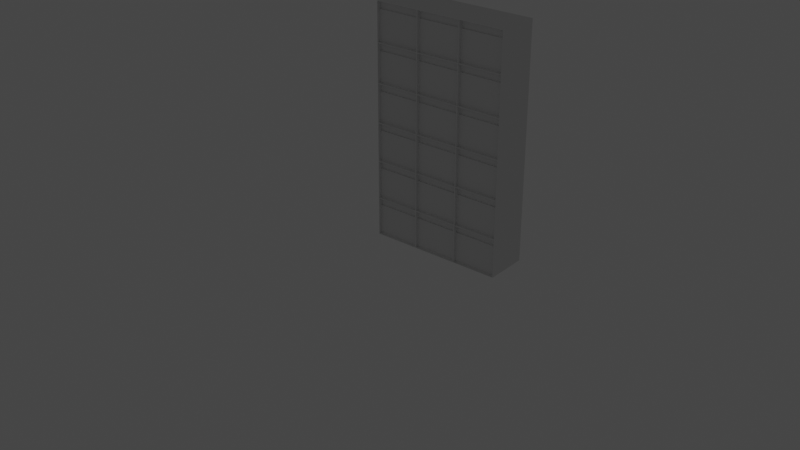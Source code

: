 # Source: Briefk_sten.blend  (saved by Blender 2.90.8; exported with 4.5.12 LTS)
import bpy
from mathutils import Matrix  # noqa: F401  (used for matrix-valued properties, if any)

bpy.ops.wm.read_factory_settings(use_empty=True)
scene = bpy.context.scene
scene.name = 'Scene'

# ---- collections
col_window_001 = bpy.data.collections.new('Window.001'); scene.collection.children.link(col_window_001)
col_storen = bpy.data.collections.new('Storen'); scene.collection.children.link(col_storen)
col_mesh = bpy.data.collections.new('Mesh'); scene.collection.children.link(col_mesh)
col_rig = bpy.data.collections.new('Rig'); scene.collection.children.link(col_rig)
col_extras = bpy.data.collections.new('Extras'); scene.collection.children.link(col_extras)

# ---- materials (node trees are filled in below, after node groups)
mat_brushedmetal = bpy.data.materials.new('BrushedMetal')

# ---- material node trees

# ---- world
world_world = bpy.data.worlds.new('World'); scene.world = world_world
world_world.use_nodes = True; world_world.node_tree.nodes.clear()
_N = world_world.node_tree.nodes; _L = world_world.node_tree.links
n0 = _N.new('ShaderNodeOutputWorld'); n0.name = 'World Output'; n0.location = (300, 300)
n1 = _N.new('ShaderNodeBackground'); n1.name = 'Background'; n1.location = (10, 300)
n1.inputs[0].default_value = (0.05088, 0.05088, 0.05088, 1.0)
_L.new(n1.outputs[0], n0.inputs[0])
n0.is_active_output = True
world_world.color = (0.05088, 0.05088, 0.05088)
world_world.use_sun_shadow = False
world_world.sun_shadow_jitter_overblur = 0.0

# ---- lights
light_point = bpy.data.lights.new('Point', 'POINT')
light_point.transmission_factor = 0.0
light_point.energy = 1000.0
light_point.shadow_maximum_resolution = 0.006
light_point.use_absolute_resolution = True

# ---- meshes
me_cube_032 = bpy.data.meshes.new('Cube.032')
me_cube_032.from_pydata([(0.2534, -0.6884, 0.2381), (0.7373, -0.6884, 0.2381), (-0.2416, -0.6884, 0.2381), (0.2426, -0.6884, 0.2381), (-0.7366, -0.6884, 0.2381), (-0.2531, -0.6884, 0.2381), (-0.7366, -0.6884, -0.2379), (-0.2416, -0.6884, -0.2379), (0.2534, -0.6884, -0.2379), (0.7373, -0.6884, -0.2379), (0.2426, -0.6884, -0.2379), (-0.2531, -0.6884, -0.2379), (-0.7366, -0.6884, 0.1389), (-0.2416, -0.6884, 0.1389), (0.2534, -0.6884, 0.1389), (0.7373, -0.6884, 0.1389), (0.2426, -0.6884, 0.1389), (-0.2531, -0.6884, 0.1389), (0.2534, -0.6639, 0.2381), (0.7373, -0.6639, 0.2381), (-0.2416, -0.6639, 0.2381), (0.2426, -0.6639, 0.2381), (-0.7366, -0.6639, 0.2381), (-0.2531, -0.6639, 0.2381), (-0.7366, -0.6415, 0.1389), (-0.2416, -0.6415, 0.1389), (0.2534, -0.6415, 0.1389), (0.7373, -0.6415, 0.1389), (0.2426, -0.6415, 0.1389), (-0.2531, -0.6415, 0.1389), (0.7418, -0.8003, 0.243), (0.7418, 0.8003, 0.243), (-0.2416, -0.8003, -0.2379), (0.2426, -0.8003, -0.2379), (-0.2416, -0.8003, 0.2381), (-0.2531, -0.8003, 0.2381), (-0.7366, -0.8003, 0.2381), (0.2534, -0.8003, -0.2379), (0.7373, -0.8003, -0.2379), (0.7373, -0.8003, 0.2381), (0.2534, -0.8003, 0.2381), (0.2426, -0.8003, 0.2381), (-0.2531, -0.8003, -0.2379), (-0.7366, -0.8003, -0.2379), (0.7418, 0.8003, -0.243), (-0.7418, -0.8003, 0.243), (-0.7418, 0.8003, 0.243), (-0.7418, -0.8003, -0.243), (0.7418, -0.8003, -0.243), (-0.2416, -0.8003, -0.243), (0.2426, -0.8003, -0.243), (0.2534, -0.8003, -0.243), (-0.2531, -0.8003, -0.243), (-0.7418, 0.8003, -0.243)], [], [(16, 28, 25, 13), (17, 29, 24, 12), (6, 11, 17, 12), (7, 10, 16, 13), (8, 9, 15, 14), (26, 27, 19, 18), (25, 28, 21, 20), (24, 29, 23, 22), (15, 27, 26, 14), (0, 18, 19, 1), (12, 24, 22, 4), (13, 25, 20, 2), (2, 20, 21, 3), (14, 26, 18, 0), (1, 19, 27, 15), (3, 21, 28, 16), (5, 23, 29, 17), (4, 22, 23, 5), (31, 46, 45, 30), (33, 10, 7, 32), (43, 6, 12, 4, 36), (14, 0, 40, 37, 8), (40, 0, 1, 39), (42, 11, 6, 43), (34, 2, 3, 41), (32, 7, 13, 2, 34), (38, 9, 8, 37), (35, 5, 17, 11, 42), (15, 9, 38, 39, 1), (36, 4, 5, 35), (45, 47, 43, 36, 35, 42, 32, 34, 41, 33, 37, 40, 39, 30), (31, 30, 48, 44), (37, 33, 50, 51), (42, 43, 47, 52), (32, 42, 52, 49), (38, 37, 51, 48), (33, 32, 49, 50), (38, 48, 30, 39), (53, 47, 45, 46), (44, 48, 51, 50, 49, 52, 47, 53), (46, 31, 44, 53), (41, 3, 16, 10, 33)])
_uv = me_cube_032.uv_layers.new(name='UVMap')
_uv.uv.foreach_set('vector', [3.218, -2.116, 3.218, -1.977, -1.691, -1.977, -1.691, -2.116, -1.808, -2.116, -1.808, -1.977, -6.708, -1.977, -6.708, -2.116, -4.208, -1.71, -1.845, -1.71, -1.845, -0.1062, -4.208, -0.1062, -1.788, -1.71, 0.5789, -1.71, 0.5789, -0.1062, -1.788, -0.1062, 0.6316, -1.71, 2.997, -1.71, 2.997, -0.1062, 0.6316, -0.1062, 0.6316, -0.1062, 2.997, -0.1062, 2.997, 0.3161, 0.6316, 0.3161, -1.788, -0.1062, 0.5789, -0.1062, 0.5789, 0.3161, -1.788, 0.3161, -4.208, -0.1062, -1.845, -0.1062, -1.845, 0.3161, -4.208, 0.3161, 8.233, -2.116, 8.233, -1.977, 3.327, -1.977, 3.327, -2.116, 3.327, -2.116, 3.327, -2.043, 8.233, -2.043, 8.233, -2.116, 0.1146, -0.345, 0.2111, -0.345, 0.1649, 0.2631, 0.1146, 0.2631, 0.1146, -0.345, 0.2111, -0.345, 0.1649, 0.2631, 0.1146, 0.2631, -1.691, -2.116, -1.691, -2.043, 3.218, -2.043, 3.218, -2.116, 0.1146, -0.345, 0.2111, -0.345, 0.1649, 0.2631, 0.1146, 0.2631, 0.1146, 0.2631, 0.1649, 0.2631, 0.2111, -0.345, 0.1146, -0.345, 0.1146, 0.2631, 0.1649, 0.2631, 0.2111, -0.345, 0.1146, -0.345, 0.1146, 0.2631, 0.1649, 0.2631, 0.2111, -0.345, 0.1146, -0.345, -6.708, -2.116, -6.708, -2.043, -1.808, -2.043, -1.808, -2.116, 3.325, 3.738, -7.118, 3.738, -7.118, 0.4398, 3.325, 0.4398, 3.218, -2.448, 3.218, -2.116, -1.691, -2.116, -1.691, -2.448, -0.1162, -2.655, 0.1146, -2.655, 0.1146, -0.345, 0.1146, 0.2631, -0.1162, 0.2631, 0.1146, -0.345, 0.1146, 0.2631, -0.1162, 0.2631, -0.1162, -2.655, 0.1146, -2.655, 3.327, -2.448, 3.327, -2.116, 8.233, -2.116, 8.233, -2.448, -1.808, -2.448, -1.808, -2.116, -6.708, -2.116, -6.708, -2.448, -1.691, -2.448, -1.691, -2.116, 3.218, -2.116, 3.218, -2.448, -0.1162, -2.655, 0.1146, -2.655, 0.1146, -0.345, 0.1146, 0.2631, -0.1162, 0.2631, 8.233, -2.448, 8.233, -2.116, 3.327, -2.116, 3.327, -2.448, -0.1162, 0.2631, 0.1146, 0.2631, 0.1146, -0.345, 0.1146, -2.655, -0.1162, -2.655, 0.1146, -0.345, 0.1146, -2.655, -0.1162, -2.655, -0.1162, 0.2631, 0.1146, 0.2631, -6.708, -2.448, -6.708, -2.116, -1.808, -2.116, -1.808, -2.448, -4.233, 0.3372, -4.233, -1.732, -4.208, -1.71, -4.208, 0.3161, -1.845, 0.3161, -1.845, -1.71, -1.788, -1.71, -1.788, 0.3161, 0.5789, 0.3161, 0.5789, -1.71, 0.6316, -1.71, 0.6316, 0.3161, 2.997, 0.3161, 3.019, 0.3372, 3.182, 0.2934, -0.1162, 0.2934, -0.1162, -2.686, 3.182, -2.686, 0.6316, -1.71, 0.5789, -1.71, 0.5789, -1.732, 0.6316, -1.732, -1.845, -1.71, -4.208, -1.71, -4.233, -1.732, -1.845, -1.732, -1.788, -1.71, -1.845, -1.71, -1.845, -1.732, -1.788, -1.732, 2.997, -1.71, 0.6316, -1.71, 0.6316, -1.732, 3.019, -1.732, 0.5789, -1.71, -1.788, -1.71, -1.788, -1.732, 0.5789, -1.732, 2.997, -1.71, 3.019, -1.732, 3.019, 0.3372, 2.997, 0.3161, 3.182, -2.686, -0.1162, -2.686, -0.1162, 0.2934, 3.182, 0.2934, 3.325, 3.738, 3.325, 0.4398, -0.1131, 0.4398, -0.1889, 0.4398, -3.598, 0.4398, -3.679, 0.4398, -7.118, 0.4398, -7.118, 3.738, -7.118, 0.2934, 3.325, 0.2934, 3.325, -2.686, -7.118, -2.686, -0.1162, 0.2631, 0.1146, 0.2631, 0.1146, -0.345, 0.1146, -2.655, -0.1162, -2.655])
_uv.active_render = True
_uv = me_cube_032.uv_layers.new(name='UVMap.001')
_uv.uv.foreach_set('vector', [0.8896, 0.251, 0.876, 0.251, 0.876, 0.374, 0.8896, 0.374, 0.749, 0.8584, 0.749, 0.8448, 0.626, 0.8448, 0.626, 0.8584, 0.874, 0.501, 0.751, 0.501, 0.751, 0.624, 0.874, 0.624, 0.874, 0.251, 0.751, 0.251, 0.751, 0.374, 0.874, 0.374, 0.874, 0.376, 0.751, 0.376, 0.751, 0.499, 0.874, 0.499, 0.8427, 0.749, 0.8427, 0.626, 0.8135, 0.626, 0.8135, 0.749, 0.501, 0.7802, 0.624, 0.7802, 0.624, 0.751, 0.501, 0.751, 0.8115, 0.749, 0.8115, 0.626, 0.7823, 0.626, 0.7823, 0.749, 0.749, 0.874, 0.749, 0.8604, 0.626, 0.8604, 0.626, 0.874, 0.8818, 0.5323, 0.876, 0.5323, 0.876, 0.6552, 0.8818, 0.6552, 0.8896, 0.376, 0.8838, 0.376, 0.8838, 0.4052, 0.8896, 0.4052, 0.8818, 0.376, 0.876, 0.376, 0.876, 0.4052, 0.8818, 0.4052, 0.624, 0.8818, 0.624, 0.876, 0.501, 0.876, 0.501, 0.8818, 0.9052, 0.376, 0.8994, 0.376, 0.8994, 0.4052, 0.9052, 0.4052, 0.8974, 0.376, 0.8916, 0.376, 0.8916, 0.4052, 0.8974, 0.4052, 0.7802, 0.8896, 0.7802, 0.8838, 0.751, 0.8838, 0.751, 0.8896, 0.7802, 0.8818, 0.7802, 0.876, 0.751, 0.876, 0.751, 0.8818, 0.8818, 0.4073, 0.876, 0.4073, 0.876, 0.5302, 0.8818, 0.5302, 0.499, 0.501, 0.001001, 0.501, 0.001001, 0.999, 0.499, 0.999, 0.749, 0.7802, 0.749, 0.751, 0.626, 0.751, 0.626, 0.7802, 0.874, 0.749, 0.8448, 0.749, 0.8448, 0.6516, 0.8448, 0.626, 0.874, 0.626, 0.501, 0.7883, 0.501, 0.7823, 0.624, 0.7823, 0.624, 0.8115, 0.501, 0.8115, 0.7802, 0.751, 0.751, 0.751, 0.751, 0.874, 0.7802, 0.874, 0.749, 0.8115, 0.749, 0.7823, 0.626, 0.7823, 0.626, 0.8115, 0.8115, 0.751, 0.7823, 0.751, 0.7823, 0.874, 0.8115, 0.874, 0.624, 0.874, 0.501, 0.874, 0.501, 0.8508, 0.501, 0.8448, 0.624, 0.8448, 0.8427, 0.751, 0.8135, 0.751, 0.8135, 0.874, 0.8427, 0.874, 0.626, 0.8427, 0.626, 0.8135, 0.6516, 0.8135, 0.749, 0.8135, 0.749, 0.8427, 0.874, 0.7766, 0.874, 0.874, 0.8448, 0.874, 0.8448, 0.751, 0.874, 0.751, 0.624, 0.8427, 0.624, 0.8135, 0.501, 0.8135, 0.501, 0.8427, 0.624, 0.251, 0.624, 0.749, 0.6236, 0.7438, 0.6236, 0.2561, 0.5835, 0.2561, 0.5835, 0.7438, 0.5825, 0.7438, 0.5825, 0.2561, 0.5424, 0.2561, 0.5424, 0.7438, 0.5415, 0.7438, 0.5415, 0.2561, 0.5014, 0.2561, 0.501, 0.251, 0.501, 0.124, 0.999, 0.124, 0.999, 0.001001, 0.501, 0.001001, 0.8779, 0.7823, 0.876, 0.7823, 0.876, 0.7842, 0.8779, 0.7842, 0.8779, 0.7802, 0.8779, 0.6573, 0.876, 0.6573, 0.876, 0.7802, 0.7842, 0.876, 0.7823, 0.876, 0.7823, 0.8779, 0.7842, 0.8779, 0.626, 0.8779, 0.749, 0.8779, 0.749, 0.876, 0.626, 0.876, 0.8818, 0.7802, 0.8818, 0.6573, 0.8799, 0.6573, 0.8799, 0.7802, 0.749, 0.8818, 0.749, 0.8799, 0.626, 0.8799, 0.626, 0.8818, 0.749, 0.749, 0.749, 0.251, 0.626, 0.251, 0.626, 0.749, 0.001001, 0.499, 0.001001, 0.001001, 0.1649, 0.001001, 0.1686, 0.001001, 0.3311, 0.001001, 0.335, 0.001001, 0.499, 0.001001, 0.499, 0.499, 0.501, 0.249, 0.999, 0.249, 0.999, 0.126, 0.501, 0.126, 0.751, 0.749, 0.751, 0.626, 0.7571, 0.626, 0.7802, 0.626, 0.7802, 0.749])
me_cube_032.materials.append(mat_brushedmetal)
me_cube_032.use_remesh_fix_poles = True
me_cube_032.use_remesh_preserve_attributes = False
me_cube_032.use_mirror_vertex_groups = False
me_cube_032.update()
me_cube_008 = bpy.data.meshes.new('Cube.008')
me_cube_008.from_pydata([], [], [])
_uv = me_cube_008.uv_layers.new(name='UVMap')
_uv.uv.foreach_set('vector', [])
me_cube_008.use_remesh_fix_poles = True
me_cube_008.use_remesh_preserve_attributes = False
me_cube_008.use_mirror_vertex_groups = False
me_cube_008.update()
me_cube_010 = bpy.data.meshes.new('Cube.010')
me_cube_010.from_pydata([], [], [])
_uv = me_cube_010.uv_layers.new(name='UVMap')
_uv.uv.foreach_set('vector', [])
me_cube_010.use_remesh_fix_poles = True
me_cube_010.use_remesh_preserve_attributes = False
me_cube_010.use_mirror_vertex_groups = False
me_cube_010.update()
me_cube_012 = bpy.data.meshes.new('Cube.012')
me_cube_012.from_pydata([], [], [])
_uv = me_cube_012.uv_layers.new(name='UVMap')
_uv.uv.foreach_set('vector', [])
me_cube_012.use_remesh_fix_poles = True
me_cube_012.use_remesh_preserve_attributes = False
me_cube_012.use_mirror_vertex_groups = False
me_cube_012.update()
me_cmt_square = bpy.data.meshes.new('CMT_Square')
me_cmt_square.from_pydata([], [], [])
me_cmt_square.use_remesh_fix_poles = True
me_cmt_square.use_remesh_preserve_attributes = False
me_cmt_square.use_mirror_vertex_groups = False
me_cmt_square.update()
me_plane = bpy.data.meshes.new('Plane')
me_plane.from_pydata([(-1.0, -1.0, 0.0), (1.0, -1.0, 0.0), (-1.0, 1.0, 0.0), (1.0, 1.0, 0.0)], [], [(0, 1, 3, 2)])
_uv = me_plane.uv_layers.new(name='UVMap')
_uv.uv.foreach_set('vector', [0.0, 0.0, 1.0, 0.0, 1.0, 1.0, 0.0, 1.0])
me_plane.use_remesh_fix_poles = True
me_plane.use_remesh_preserve_attributes = False
me_plane.use_mirror_vertex_groups = False
me_plane.update()
me_plane_001 = bpy.data.meshes.new('Plane.001')
me_plane_001.from_pydata([(-1.0, -1.0, 0.0), (1.0, -1.0, 0.0), (-1.0, 1.0, 0.0), (1.0, 1.0, 0.0), (-1.0, -1.0, 0.08143), (1.0, -1.0, 0.08143), (-1.0, 1.0, 0.08143), (1.0, 1.0, 0.08143)], [], [(0, 2, 3, 1), (4, 5, 7, 6), (2, 0, 4, 6), (3, 2, 6, 7), (0, 1, 5, 4), (1, 3, 7, 5)])
_uv = me_plane_001.uv_layers.new(name='UVMap')
_uv.uv.foreach_set('vector', [0.0, 0.0, 0.0, 1.0, 1.0, 1.0, 1.0, 0.0, 0.0, 0.0, 1.0, 0.0, 1.0, 1.0, 0.0, 1.0, 0.0, 1.0, 0.0, 0.0, 0.0, 0.0, 0.0, 1.0, 1.0, 1.0, 0.0, 1.0, 0.0, 1.0, 1.0, 1.0, 0.0, 0.0, 1.0, 0.0, 1.0, 0.0, 0.0, 0.0, 1.0, 0.0, 1.0, 1.0, 1.0, 1.0, 1.0, 0.0])
me_plane_001.use_remesh_fix_poles = True
me_plane_001.use_remesh_preserve_attributes = False
me_plane_001.use_mirror_vertex_groups = False
me_plane_001.update()

# ---- curves / text
cu_beziercircle_002 = bpy.data.curves.new('BezierCircle.002', 'CURVE')
cu_beziercircle_002.dimensions = '3D'
_sp = cu_beziercircle_002.splines.new('BEZIER'); _sp.bezier_points.add(3)
_sp.bezier_points.foreach_set('co', [-0.085, 0.0, 0.0, 0.0, 0.085, 0.0, 0.085, 0.0, 0.0, 0.0, -0.085, 0.0])
_sp.bezier_points.foreach_set('handle_left', [-0.085, -0.04693, 0.0, -0.04693, 0.085, 0.0, 0.085, 0.04693, 0.0, 0.04693, -0.085, 0.0])
_sp.bezier_points.foreach_set('handle_right', [-0.085, 0.04693, 0.0, 0.04693, 0.085, 0.0, 0.085, -0.04693, 0.0, -0.04693, -0.085, 0.0])
for _p, _l, _r in zip(_sp.bezier_points, ['AUTO', 'AUTO', 'AUTO', 'AUTO'], ['AUTO', 'AUTO', 'AUTO', 'AUTO']): _p.handle_left_type = _l; _p.handle_right_type = _r
_sp.order_u = 0
_sp.order_v = 0
_sp.use_cyclic_u = True
cu_beziercircle_002.use_path = True
cu_beziercircle_002.use_path_clamp = True
cu_beziercircle_002.fill_mode = 'FULL'

# ---- objects
ob_cube_010 = bpy.data.objects.new('Cube.010', me_cube_032)
ob_beziercircle = bpy.data.objects.new('BezierCircle', cu_beziercircle_002)
ob_cube_011 = bpy.data.objects.new('Cube.011', me_cube_008)
ob_cube_013 = bpy.data.objects.new('Cube.013', me_cube_010)
ob_cube_014 = bpy.data.objects.new('Cube.014', me_cube_012)
ob_cmt_square = bpy.data.objects.new('CMT_Square', me_cmt_square)
ob_plane = bpy.data.objects.new('Plane', me_plane)
ob_plane_001 = bpy.data.objects.new('Plane.001', me_plane_001)
ob_point = bpy.data.objects.new('Point', light_point)

# ---- transforms, parenting, visibility, modifiers, constraints
ob_cube_010.location = (0.0, 0.0, 0.0)
ob_cube_010.scale = (1.401, 0.4099, 1.22)
ob_cube_010.lineart.crease_threshold = 0.0
_m = ob_cube_010.modifiers.new('Array', 'ARRAY')
_m.count = 6
_m.constant_offset_displace = (0.0, 0.0, 0.0)
_m.relative_offset_displace = (0.0, 0.0, 1.0)
_m.use_merge_vertices = True
_m.merge_threshold = 0.001
ob_beziercircle.location = (0.0, 0.0, 0.0)
ob_beziercircle.scale = (0.2842, 0.2842, 0.2842)
ob_beziercircle.lineart.crease_threshold = 0.0
ob_cube_011.location = (0.0, -0.6682, 1.515)
ob_cube_011.scale = (3.325, 1.265, 3.325)
ob_cube_011.lineart.crease_threshold = 0.0
ob_cube_013.location = (-3.054, -3.093, -2.493)
ob_cube_013.scale = (0.2713, 1.253, 0.7866)
ob_cube_013.lineart.crease_threshold = 0.0
ob_cube_014.location = (2.13, -3.093, -2.493)
ob_cube_014.scale = (0.2713, 1.253, 0.7866)
ob_cube_014.lineart.crease_threshold = 0.0
ob_cmt_square.location = (2.98, 0.1625, 3.412)
ob_cmt_square.lineart.crease_threshold = 0.0
ob_plane.location = (0.0, -0.3421, 0.0)
ob_plane.rotation_euler = (1.571, -0.0, 0.0)
ob_plane.scale = (2.469, 0.06498, 1.0)
ob_plane.lineart.crease_threshold = 0.0
_m = ob_plane.modifiers.new('Array', 'ARRAY')
_m.count = 36
_m.constant_offset_displace = (0.0, 0.0, 0.0)
_m.relative_offset_displace = (0.0, 1.05, 0.0)
ob_plane_001.location = (0.0, -0.2833, -0.1023)
ob_plane_001.rotation_euler = (1.571, -0.0, 0.0)
ob_plane_001.scale = (2.469, 0.02982, 1.0)
ob_plane_001.lineart.crease_threshold = 0.0
ob_point.location = (7.059, -6.042, 8.212)
ob_point.lineart.crease_threshold = 0.0

# ---- collection membership
scene.collection.objects.link(ob_cube_010)
col_window_001.objects.link(ob_beziercircle)
col_window_001.objects.link(ob_cube_011)
col_window_001.objects.link(ob_cube_013)
col_window_001.objects.link(ob_cube_014)
col_window_001.objects.link(ob_cmt_square)
col_storen.objects.link(ob_plane)
col_storen.objects.link(ob_plane_001)
col_storen.objects.link(ob_point)
def _layer_coll(name, lc=None):
    lc = lc or bpy.context.view_layer.layer_collection
    for c in lc.children:
        if c.name == name: return c
        r = _layer_coll(name, c)
        if r: return r
_layer_coll('Storen').exclude = True

# ---- scene / render settings (as saved in the file)
scene.frame_start = 1; scene.frame_end = 250; scene.frame_set(19)
scene.render.engine = 'BLENDER_EEVEE_NEXT'
scene.cycles.use_denoising = False
scene.cycles.samples = 128
scene.cycles.sampling_pattern = 'TABULATED_SOBOL'
scene.cycles.use_adaptive_sampling = False
scene.cycles.use_light_tree = False
scene.eevee.use_gtao = True
scene.eevee.use_raytracing = True
scene.view_settings.view_transform = 'Filmic'
bpy.context.view_layer.update()

# ---- added for rendering (the .blend has no active camera): camera
cam_auto = bpy.data.cameras.new('AutoCamera')
cam_auto.lens = 50.0
cam_auto.sensor_width = 36.0
cam_auto.clip_end = 1000.0
ob_auto_camera = bpy.data.objects.new('AutoCamera', cam_auto)
scene.collection.objects.link(ob_auto_camera)
ob_auto_camera.location = (8.64375, -11.4636, 7.40398)
ob_auto_camera.rotation_euler = (1.09748, -7.21219e-08, 0.694738)
scene.camera = ob_auto_camera
bpy.context.view_layer.update()
